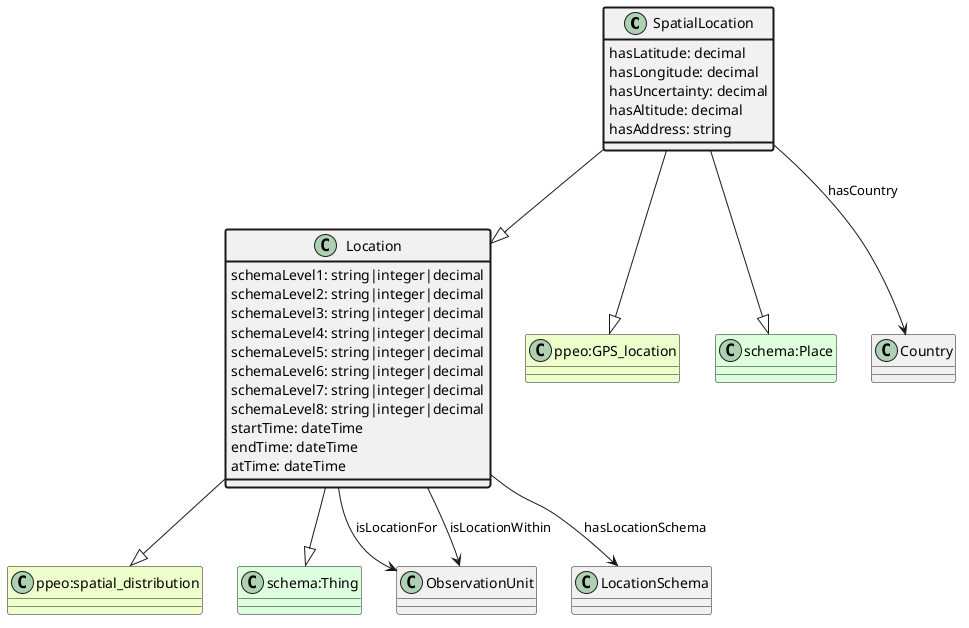

The diagram above was rendered by PlantUML. Its source (embedded in the PNG):
@startuml
class SpatialLocation  #line.bold
class Location  
class "ppeo:spatial_distribution" #EEFFCC 
Location --|> "ppeo:spatial_distribution"
class "schema:Thing" #DDFFDD 
Location --|> "schema:Thing"
SpatialLocation --|> Location
class "ppeo:GPS_location" #EEFFCC 
SpatialLocation --|> "ppeo:GPS_location"
class "schema:Place" #DDFFDD 
SpatialLocation --|> "schema:Place"
class SpatialLocation #line.bold {
    hasLatitude: decimal
}
class SpatialLocation #line.bold {
    hasLongitude: decimal
}
class SpatialLocation #line.bold {
    hasUncertainty: decimal
}
class SpatialLocation #line.bold {
    hasAltitude: decimal
}
class Country 
SpatialLocation --> Country : hasCountry
class SpatialLocation #line.bold {
    hasAddress: string
}
class ObservationUnit 
Location --> ObservationUnit : isLocationFor
class ObservationUnit 
Location --> ObservationUnit : isLocationWithin
class LocationSchema 
Location --> LocationSchema : hasLocationSchema
class Location #line.bold {
    schemaLevel1: string|integer|decimal
}
class Location #line.bold {
    schemaLevel2: string|integer|decimal
}
class Location #line.bold {
    schemaLevel3: string|integer|decimal
}
class Location #line.bold {
    schemaLevel4: string|integer|decimal
}
class Location #line.bold {
    schemaLevel5: string|integer|decimal
}
class Location #line.bold {
    schemaLevel6: string|integer|decimal
}
class Location #line.bold {
    schemaLevel7: string|integer|decimal
}
class Location #line.bold {
    schemaLevel8: string|integer|decimal
}
class Location #line.bold {
    startTime: dateTime
}
class Location #line.bold {
    endTime: dateTime
}
class Location #line.bold {
    atTime: dateTime
}
@enduml